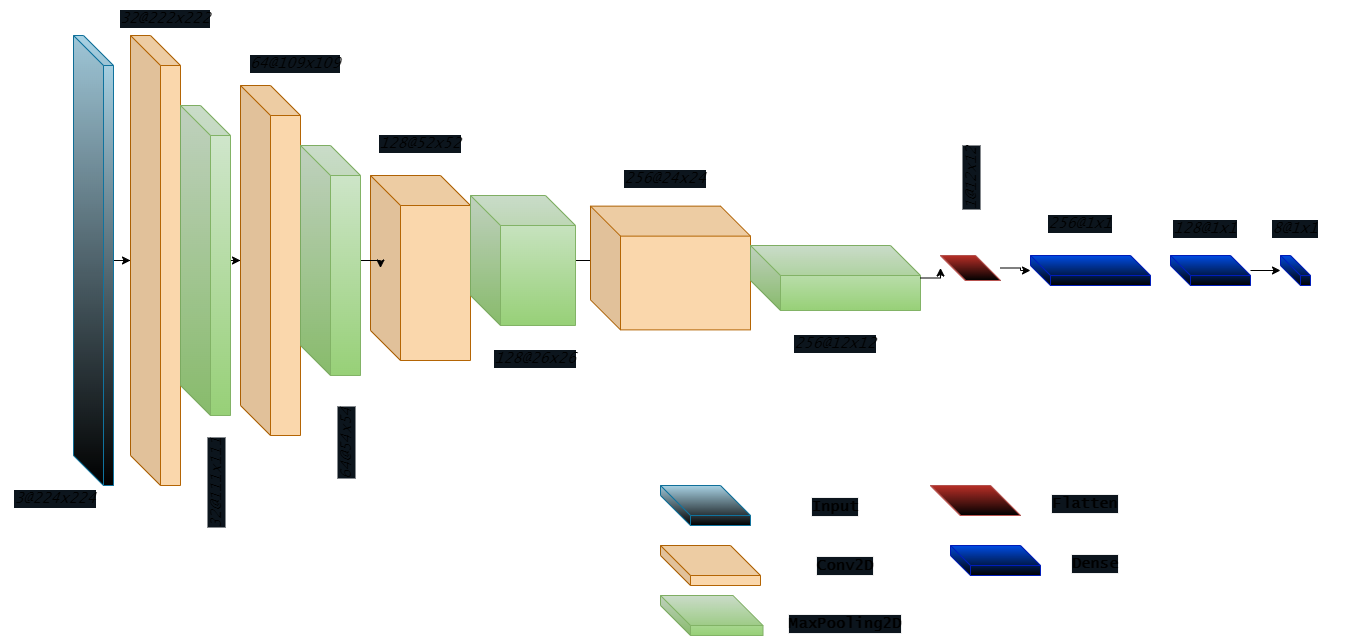

The diagram above was exported from draw.io. Its source (the exported page's mxGraphModel, read from the mxfile embedded in the PNG):
<mxGraphModel dx="2284" dy="699" grid="1" gridSize="10" guides="1" tooltips="1" connect="1" arrows="1" fold="1" page="1" pageScale="1" pageWidth="850" pageHeight="1100" math="0" shadow="0">
  <root>
    <mxCell id="0" />
    <mxCell id="1" parent="0" />
    <mxCell id="Wa580RDGzVCSxAu6s1qp-5" value="" style="edgeStyle=orthogonalEdgeStyle;rounded=0;orthogonalLoop=1;jettySize=auto;html=1;" edge="1" parent="1" source="Wa580RDGzVCSxAu6s1qp-1" target="Wa580RDGzVCSxAu6s1qp-4">
      <mxGeometry relative="1" as="geometry" />
    </mxCell>
    <mxCell id="Wa580RDGzVCSxAu6s1qp-1" value="" style="shape=cube;whiteSpace=wrap;html=1;boundedLbl=1;backgroundOutline=1;darkOpacity=0.05;darkOpacity2=0.1;size=30;fillColor=#b1ddf0;strokeColor=#10739e;gradientColor=default;" vertex="1" parent="1">
      <mxGeometry x="23" y="80" width="40" height="450" as="geometry" />
    </mxCell>
    <mxCell id="Wa580RDGzVCSxAu6s1qp-4" value="" style="shape=cube;whiteSpace=wrap;html=1;boundedLbl=1;backgroundOutline=1;darkOpacity=0.05;darkOpacity2=0.1;size=30;fillColor=#fad7ac;strokeColor=#b46504;fontFamily=Verdana;" vertex="1" parent="1">
      <mxGeometry x="80" y="80" width="50" height="450" as="geometry" />
    </mxCell>
    <mxCell id="Wa580RDGzVCSxAu6s1qp-11" value="" style="edgeStyle=orthogonalEdgeStyle;rounded=0;orthogonalLoop=1;jettySize=auto;html=1;" edge="1" parent="1" source="Wa580RDGzVCSxAu6s1qp-7" target="Wa580RDGzVCSxAu6s1qp-10">
      <mxGeometry relative="1" as="geometry" />
    </mxCell>
    <mxCell id="Wa580RDGzVCSxAu6s1qp-7" value="" style="shape=cube;whiteSpace=wrap;html=1;boundedLbl=1;backgroundOutline=1;darkOpacity=0.05;darkOpacity2=0.1;size=30;fillColor=#d5e8d4;strokeColor=#82b366;fontFamily=Verdana;gradientColor=#97d077;" vertex="1" parent="1">
      <mxGeometry x="130" y="150" width="50" height="310" as="geometry" />
    </mxCell>
    <mxCell id="Wa580RDGzVCSxAu6s1qp-9" value="" style="shape=cube;whiteSpace=wrap;html=1;boundedLbl=1;backgroundOutline=1;darkOpacity=0.05;darkOpacity2=0.1;size=30;fillColor=#fad7ac;strokeColor=#b46504;fontFamily=Verdana;" vertex="1" parent="1">
      <mxGeometry x="320" y="220" width="100" height="185" as="geometry" />
    </mxCell>
    <mxCell id="Wa580RDGzVCSxAu6s1qp-10" value="" style="shape=cube;whiteSpace=wrap;html=1;boundedLbl=1;backgroundOutline=1;darkOpacity=0.05;darkOpacity2=0.1;size=30;fillColor=#fad7ac;strokeColor=#b46504;fontFamily=Verdana;" vertex="1" parent="1">
      <mxGeometry x="190" y="130" width="60" height="350" as="geometry" />
    </mxCell>
    <mxCell id="Wa580RDGzVCSxAu6s1qp-14" value="" style="edgeStyle=orthogonalEdgeStyle;rounded=0;orthogonalLoop=1;jettySize=auto;html=1;" edge="1" parent="1" source="Wa580RDGzVCSxAu6s1qp-12" target="Wa580RDGzVCSxAu6s1qp-9">
      <mxGeometry relative="1" as="geometry" />
    </mxCell>
    <mxCell id="Wa580RDGzVCSxAu6s1qp-12" value="" style="shape=cube;whiteSpace=wrap;html=1;boundedLbl=1;backgroundOutline=1;darkOpacity=0.05;darkOpacity2=0.1;size=30;fillColor=#d5e8d4;strokeColor=#82b366;fontFamily=Verdana;gradientColor=#97d077;" vertex="1" parent="1">
      <mxGeometry x="250" y="190" width="60" height="230" as="geometry" />
    </mxCell>
    <mxCell id="-Map873DQ9fVsBiLuoYw-68" value="" style="edgeStyle=orthogonalEdgeStyle;rounded=0;orthogonalLoop=1;jettySize=auto;html=1;" edge="1" parent="1" source="Wa580RDGzVCSxAu6s1qp-15" target="Wa580RDGzVCSxAu6s1qp-17">
      <mxGeometry relative="1" as="geometry" />
    </mxCell>
    <mxCell id="Wa580RDGzVCSxAu6s1qp-15" value="" style="shape=cube;whiteSpace=wrap;html=1;boundedLbl=1;backgroundOutline=1;darkOpacity=0.05;darkOpacity2=0.1;size=30;fillColor=#d5e8d4;strokeColor=#82b366;fontFamily=Verdana;gradientColor=#97d077;" vertex="1" parent="1">
      <mxGeometry x="420" y="240" width="105" height="130" as="geometry" />
    </mxCell>
    <mxCell id="Wa580RDGzVCSxAu6s1qp-17" value="" style="shape=cube;whiteSpace=wrap;html=1;boundedLbl=1;backgroundOutline=1;darkOpacity=0.05;darkOpacity2=0.1;size=30;fillColor=#fad7ac;strokeColor=#b46504;fontFamily=Verdana;" vertex="1" parent="1">
      <mxGeometry x="540" y="250.63" width="160" height="123.75" as="geometry" />
    </mxCell>
    <mxCell id="-Map873DQ9fVsBiLuoYw-80" value="" style="edgeStyle=orthogonalEdgeStyle;rounded=0;orthogonalLoop=1;jettySize=auto;html=1;" edge="1" parent="1" source="-Map873DQ9fVsBiLuoYw-72" target="-Map873DQ9fVsBiLuoYw-76">
      <mxGeometry relative="1" as="geometry" />
    </mxCell>
    <mxCell id="Wa580RDGzVCSxAu6s1qp-18" value="" style="shape=cube;whiteSpace=wrap;html=1;boundedLbl=1;backgroundOutline=1;darkOpacity=0.05;darkOpacity2=0.1;size=30;fillColor=#d5e8d4;strokeColor=#82b366;fontFamily=Verdana;gradientColor=#97d077;" vertex="1" parent="1">
      <mxGeometry x="700" y="290" width="170" height="65" as="geometry" />
    </mxCell>
    <mxCell id="-Map873DQ9fVsBiLuoYw-76" value="" style="shape=cube;whiteSpace=wrap;html=1;boundedLbl=1;backgroundOutline=1;darkOpacity=0.05;darkOpacity2=0.1;fillColor=#0050ef;fontColor=#ffffff;strokeColor=#001DBC;gradientColor=default;" vertex="1" parent="1">
      <mxGeometry x="980" y="300" width="120" height="30" as="geometry" />
    </mxCell>
    <mxCell id="-Map873DQ9fVsBiLuoYw-82" value="" style="edgeStyle=orthogonalEdgeStyle;rounded=0;orthogonalLoop=1;jettySize=auto;html=1;" edge="1" parent="1" source="-Map873DQ9fVsBiLuoYw-77" target="-Map873DQ9fVsBiLuoYw-78">
      <mxGeometry relative="1" as="geometry" />
    </mxCell>
    <mxCell id="-Map873DQ9fVsBiLuoYw-77" value="" style="shape=cube;whiteSpace=wrap;html=1;boundedLbl=1;backgroundOutline=1;darkOpacity=0.05;darkOpacity2=0.1;fillColor=#0050ef;fontColor=#ffffff;strokeColor=#001DBC;gradientColor=default;" vertex="1" parent="1">
      <mxGeometry x="1120" y="300" width="80" height="30" as="geometry" />
    </mxCell>
    <mxCell id="-Map873DQ9fVsBiLuoYw-78" value="" style="shape=cube;whiteSpace=wrap;html=1;boundedLbl=1;backgroundOutline=1;darkOpacity=0.05;darkOpacity2=0.1;fillColor=#0050ef;fontColor=#ffffff;strokeColor=#001DBC;gradientColor=default;" vertex="1" parent="1">
      <mxGeometry x="1230" y="300" width="30" height="30" as="geometry" />
    </mxCell>
    <mxCell id="-Map873DQ9fVsBiLuoYw-81" value="" style="edgeStyle=orthogonalEdgeStyle;rounded=0;orthogonalLoop=1;jettySize=auto;html=1;" edge="1" parent="1" source="Wa580RDGzVCSxAu6s1qp-18" target="-Map873DQ9fVsBiLuoYw-72">
      <mxGeometry relative="1" as="geometry">
        <mxPoint x="870" y="315" as="sourcePoint" />
        <mxPoint x="960" y="340" as="targetPoint" />
      </mxGeometry>
    </mxCell>
    <mxCell id="-Map873DQ9fVsBiLuoYw-72" value="" style="shape=cube;whiteSpace=wrap;html=1;boundedLbl=1;backgroundOutline=1;darkOpacity=0.05;darkOpacity2=0.1;size=30;fillColor=#c23129;strokeColor=#b85450;fontFamily=Verdana;gradientColor=default;" vertex="1" parent="1">
      <mxGeometry x="890" y="300" width="60" height="25" as="geometry" />
    </mxCell>
    <mxCell id="-Map873DQ9fVsBiLuoYw-83" value="" style="shape=cube;whiteSpace=wrap;html=1;boundedLbl=1;backgroundOutline=1;darkOpacity=0.05;darkOpacity2=0.1;size=30;fillColor=#b1ddf0;strokeColor=#10739e;gradientColor=default;" vertex="1" parent="1">
      <mxGeometry x="610" y="530" width="90" height="40" as="geometry" />
    </mxCell>
    <mxCell id="-Map873DQ9fVsBiLuoYw-84" value="Input" style="text;strokeColor=none;align=center;fillColor=none;html=1;verticalAlign=middle;whiteSpace=wrap;rounded=0;fontFamily=Lucida Console;fontStyle=1;fontSize=15;labelBackgroundColor=#0C151D;labelBorderColor=#F0F0F0;" vertex="1" parent="1">
      <mxGeometry x="730" y="533" width="110" height="35" as="geometry" />
    </mxCell>
    <mxCell id="-Map873DQ9fVsBiLuoYw-86" value="" style="shape=cube;whiteSpace=wrap;html=1;boundedLbl=1;backgroundOutline=1;darkOpacity=0.05;darkOpacity2=0.1;size=30;fillColor=#fad7ac;strokeColor=#b46504;fontFamily=Verdana;" vertex="1" parent="1">
      <mxGeometry x="610" y="590" width="100" height="40" as="geometry" />
    </mxCell>
    <mxCell id="-Map873DQ9fVsBiLuoYw-87" value="Conv2D" style="text;strokeColor=none;align=center;fillColor=none;html=1;verticalAlign=middle;whiteSpace=wrap;rounded=0;fontFamily=Lucida Console;fontStyle=1;fontSize=15;labelBackgroundColor=#0C151D;labelBorderColor=#F0F0F0;" vertex="1" parent="1">
      <mxGeometry x="740" y="592.5" width="110" height="35" as="geometry" />
    </mxCell>
    <mxCell id="-Map873DQ9fVsBiLuoYw-89" value="" style="shape=cube;whiteSpace=wrap;html=1;boundedLbl=1;backgroundOutline=1;darkOpacity=0.05;darkOpacity2=0.1;size=30;fillColor=#d5e8d4;strokeColor=#82b366;fontFamily=Verdana;gradientColor=#97d077;" vertex="1" parent="1">
      <mxGeometry x="610" y="640" width="102.5" height="40" as="geometry" />
    </mxCell>
    <mxCell id="-Map873DQ9fVsBiLuoYw-90" value="MaxPooling2D" style="text;strokeColor=none;align=center;fillColor=none;html=1;verticalAlign=middle;whiteSpace=wrap;rounded=0;fontFamily=Lucida Console;fontStyle=1;fontSize=15;labelBackgroundColor=#0C151D;labelBorderColor=#F0F0F0;" vertex="1" parent="1">
      <mxGeometry x="740" y="650" width="110" height="35" as="geometry" />
    </mxCell>
    <mxCell id="-Map873DQ9fVsBiLuoYw-91" value="" style="shape=cube;whiteSpace=wrap;html=1;boundedLbl=1;backgroundOutline=1;darkOpacity=0.05;darkOpacity2=0.1;size=30;fillColor=#c23129;strokeColor=#b85450;fontFamily=Verdana;gradientColor=default;" vertex="1" parent="1">
      <mxGeometry x="880" y="530" width="90" height="30" as="geometry" />
    </mxCell>
    <mxCell id="-Map873DQ9fVsBiLuoYw-92" value="Flatten" style="text;strokeColor=none;align=center;fillColor=none;html=1;verticalAlign=middle;whiteSpace=wrap;rounded=0;fontFamily=Lucida Console;fontStyle=1;fontSize=15;labelBackgroundColor=#0C151D;labelBorderColor=#F0F0F0;" vertex="1" parent="1">
      <mxGeometry x="980" y="530" width="110" height="35" as="geometry" />
    </mxCell>
    <mxCell id="-Map873DQ9fVsBiLuoYw-93" value="" style="shape=cube;whiteSpace=wrap;html=1;boundedLbl=1;backgroundOutline=1;darkOpacity=0.05;darkOpacity2=0.1;fillColor=#0050ef;fontColor=#ffffff;strokeColor=#001DBC;gradientColor=default;" vertex="1" parent="1">
      <mxGeometry x="900" y="590" width="90" height="30" as="geometry" />
    </mxCell>
    <mxCell id="-Map873DQ9fVsBiLuoYw-94" value="Dense" style="text;strokeColor=none;align=center;fillColor=none;html=1;verticalAlign=middle;whiteSpace=wrap;rounded=0;fontFamily=Lucida Console;fontStyle=1;fontSize=15;labelBackgroundColor=#0C151D;labelBorderColor=#F0F0F0;" vertex="1" parent="1">
      <mxGeometry x="990" y="590" width="110" height="35" as="geometry" />
    </mxCell>
    <mxCell id="-Map873DQ9fVsBiLuoYw-95" value="&lt;span style=&quot;font-weight: normal;&quot;&gt;&lt;i&gt;3@224x224&lt;/i&gt;&lt;/span&gt;" style="text;strokeColor=none;align=center;fillColor=none;html=1;verticalAlign=middle;whiteSpace=wrap;rounded=0;fontFamily=Lucida Console;fontStyle=1;fontSize=15;labelBackgroundColor=#0C151D;labelBorderColor=none;" vertex="1" parent="1">
      <mxGeometry x="-50" y="525" width="110" height="35" as="geometry" />
    </mxCell>
    <mxCell id="-Map873DQ9fVsBiLuoYw-96" value="&lt;span style=&quot;font-weight: normal;&quot;&gt;&lt;i&gt;32@222x222&lt;/i&gt;&lt;/span&gt;" style="text;strokeColor=none;align=center;fillColor=none;html=1;verticalAlign=middle;whiteSpace=wrap;rounded=0;fontFamily=Lucida Console;fontStyle=1;fontSize=15;labelBackgroundColor=#0C151D;labelBorderColor=none;" vertex="1" parent="1">
      <mxGeometry x="60" y="45" width="110" height="35" as="geometry" />
    </mxCell>
    <mxCell id="-Map873DQ9fVsBiLuoYw-97" value="&lt;span style=&quot;font-weight: normal;&quot;&gt;&lt;i&gt;32@111x111&lt;/i&gt;&lt;/span&gt;" style="text;strokeColor=none;align=center;fillColor=none;html=1;verticalAlign=middle;whiteSpace=wrap;rounded=0;fontFamily=Lucida Console;fontStyle=1;fontSize=15;labelBackgroundColor=#0C151D;labelBorderColor=none;rotation=-90;" vertex="1" parent="1">
      <mxGeometry x="110" y="510" width="110" height="35" as="geometry" />
    </mxCell>
    <mxCell id="-Map873DQ9fVsBiLuoYw-98" value="&lt;span style=&quot;font-weight: normal;&quot;&gt;&lt;i&gt;64@109x109&lt;/i&gt;&lt;/span&gt;" style="text;strokeColor=none;align=center;fillColor=none;html=1;verticalAlign=middle;whiteSpace=wrap;rounded=0;fontFamily=Lucida Console;fontStyle=1;fontSize=15;labelBackgroundColor=#0C151D;labelBorderColor=none;" vertex="1" parent="1">
      <mxGeometry x="190" y="90" width="110" height="35" as="geometry" />
    </mxCell>
    <mxCell id="-Map873DQ9fVsBiLuoYw-99" value="&lt;span style=&quot;font-weight: normal;&quot;&gt;&lt;i&gt;64@54x54&lt;/i&gt;&lt;/span&gt;" style="text;strokeColor=none;align=center;fillColor=none;html=1;verticalAlign=middle;whiteSpace=wrap;rounded=0;fontFamily=Lucida Console;fontStyle=1;fontSize=15;labelBackgroundColor=#0C151D;labelBorderColor=none;rotation=-90;" vertex="1" parent="1">
      <mxGeometry x="240" y="470" width="110" height="35" as="geometry" />
    </mxCell>
    <mxCell id="-Map873DQ9fVsBiLuoYw-100" value="&lt;span style=&quot;font-weight: normal;&quot;&gt;&lt;i&gt;128@52x52&lt;/i&gt;&lt;/span&gt;" style="text;strokeColor=none;align=center;fillColor=none;html=1;verticalAlign=middle;whiteSpace=wrap;rounded=0;fontFamily=Lucida Console;fontStyle=1;fontSize=15;labelBackgroundColor=#0C151D;labelBorderColor=none;" vertex="1" parent="1">
      <mxGeometry x="315" y="170" width="110" height="35" as="geometry" />
    </mxCell>
    <mxCell id="-Map873DQ9fVsBiLuoYw-101" value="&lt;span style=&quot;font-weight: normal;&quot;&gt;&lt;i&gt;128@26x26&lt;/i&gt;&lt;/span&gt;" style="text;strokeColor=none;align=center;fillColor=none;html=1;verticalAlign=middle;whiteSpace=wrap;rounded=0;fontFamily=Lucida Console;fontStyle=1;fontSize=15;labelBackgroundColor=#0C151D;labelBorderColor=none;rotation=0;" vertex="1" parent="1">
      <mxGeometry x="430" y="385" width="110" height="35" as="geometry" />
    </mxCell>
    <mxCell id="-Map873DQ9fVsBiLuoYw-102" value="&lt;span style=&quot;font-weight: normal;&quot;&gt;&lt;i&gt;256@24x24&lt;/i&gt;&lt;/span&gt;" style="text;strokeColor=none;align=center;fillColor=none;html=1;verticalAlign=middle;whiteSpace=wrap;rounded=0;fontFamily=Lucida Console;fontStyle=1;fontSize=15;labelBackgroundColor=#0C151D;labelBorderColor=none;" vertex="1" parent="1">
      <mxGeometry x="560" y="205" width="110" height="35" as="geometry" />
    </mxCell>
    <mxCell id="-Map873DQ9fVsBiLuoYw-103" value="&lt;span style=&quot;font-weight: normal;&quot;&gt;&lt;i&gt;256@12x12&lt;/i&gt;&lt;/span&gt;" style="text;strokeColor=none;align=center;fillColor=none;html=1;verticalAlign=middle;whiteSpace=wrap;rounded=0;fontFamily=Lucida Console;fontStyle=1;fontSize=15;labelBackgroundColor=#0C151D;labelBorderColor=none;rotation=0;" vertex="1" parent="1">
      <mxGeometry x="730" y="370" width="110" height="35" as="geometry" />
    </mxCell>
    <mxCell id="-Map873DQ9fVsBiLuoYw-104" value="&lt;span style=&quot;font-weight: normal;&quot;&gt;&lt;i&gt;1@12x12&lt;/i&gt;&lt;/span&gt;" style="text;strokeColor=none;align=center;fillColor=none;html=1;verticalAlign=middle;whiteSpace=wrap;rounded=0;fontFamily=Lucida Console;fontStyle=1;fontSize=15;labelBackgroundColor=#0C151D;labelBorderColor=none;rotation=-90;" vertex="1" parent="1">
      <mxGeometry x="865" y="205" width="110" height="35" as="geometry" />
    </mxCell>
    <mxCell id="-Map873DQ9fVsBiLuoYw-105" value="&lt;span style=&quot;font-weight: normal;&quot;&gt;&lt;i&gt;256@1x1&lt;/i&gt;&lt;/span&gt;" style="text;strokeColor=none;align=center;fillColor=none;html=1;verticalAlign=middle;whiteSpace=wrap;rounded=0;fontFamily=Lucida Console;fontStyle=1;fontSize=15;labelBackgroundColor=#0C151D;labelBorderColor=none;" vertex="1" parent="1">
      <mxGeometry x="975" y="250.63" width="110" height="35" as="geometry" />
    </mxCell>
    <mxCell id="-Map873DQ9fVsBiLuoYw-106" value="&lt;span style=&quot;font-weight: normal;&quot;&gt;&lt;i&gt;128@1x1&lt;/i&gt;&lt;/span&gt;" style="text;strokeColor=none;align=center;fillColor=none;html=1;verticalAlign=middle;whiteSpace=wrap;rounded=0;fontFamily=Lucida Console;fontStyle=1;fontSize=15;labelBackgroundColor=#0C151D;labelBorderColor=none;" vertex="1" parent="1">
      <mxGeometry x="1100" y="255" width="110" height="35" as="geometry" />
    </mxCell>
    <mxCell id="-Map873DQ9fVsBiLuoYw-107" value="&lt;span style=&quot;font-weight: normal;&quot;&gt;&lt;i&gt;8@1x1&lt;/i&gt;&lt;/span&gt;" style="text;strokeColor=none;align=center;fillColor=none;html=1;verticalAlign=middle;whiteSpace=wrap;rounded=0;fontFamily=Lucida Console;fontStyle=1;fontSize=15;labelBackgroundColor=#0C151D;labelBorderColor=none;" vertex="1" parent="1">
      <mxGeometry x="1190" y="255" width="110" height="35" as="geometry" />
    </mxCell>
  </root>
</mxGraphModel>